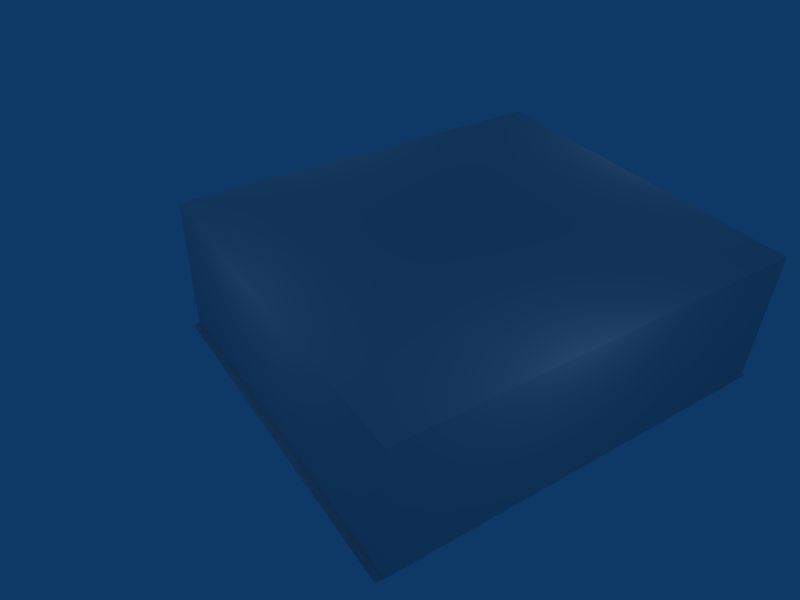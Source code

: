 # Source: example.blend  (saved by Blender 2.37.0; exported with 4.5.12 LTS)
import bpy
from mathutils import Matrix  # noqa: F401  (used for matrix-valued properties, if any)

bpy.ops.wm.read_factory_settings(use_empty=True)
scene = bpy.context.scene
scene.name = 'Scene'

# ---- collections
col_collection_1 = bpy.data.collections.new('Collection 1'); scene.collection.children.link(col_collection_1)
col_collection_2 = bpy.data.collections.new('Collection 2'); scene.collection.children.link(col_collection_2)
col_collection_3 = bpy.data.collections.new('Collection 3'); scene.collection.children.link(col_collection_3)
col_collection_3.hide_render = True
col_collection_3.hide_viewport = True
col_collection_4 = bpy.data.collections.new('Collection 4'); scene.collection.children.link(col_collection_4)
col_collection_4.hide_render = True
col_collection_4.hide_viewport = True

# ---- materials (node trees are filled in below, after node groups)
mat_floormat = bpy.data.materials.new('FloorMat')
mat_floormat.alpha_threshold = 0.0
mat_floormat.preview_render_type = 'FLAT'
mat_floormat.roughness = 0.5
mat_floormat.line_color = (0.0, 0.0, 0.0, 1.0)
mat_towermat = bpy.data.materials.new('TowerMat')
mat_towermat.alpha_threshold = 0.0
mat_towermat.preview_render_type = 'FLAT'
mat_towermat.roughness = 0.5
mat_towermat.line_color = (0.0, 0.0, 0.0, 1.0)
mat_blockmat = bpy.data.materials.new('BlockMat')
mat_blockmat.alpha_threshold = 0.0
mat_blockmat.preview_render_type = 'FLAT'
mat_blockmat.roughness = 0.5
mat_blockmat.line_color = (0.0, 0.0, 0.0, 1.0)

# ---- material node trees

# ---- world
world_world = bpy.data.worlds.new('World'); scene.world = world_world
world_world.color = (0.05656, 0.2208, 0.4)
world_world.use_sun_shadow = False
world_world.sun_shadow_jitter_overblur = 0.0
world_world.cycles.sampling_method = 'MANUAL'
world_world.cycles.sample_map_resolution = 256

# ---- cameras
cam_camera = bpy.data.cameras.new('Camera')
cam_camera.passepartout_alpha = 0.2
cam_camera.clip_end = 100.0
cam_camera.lens = 35.0
cam_camera.ortho_scale = 7.314
cam_camera.show_passepartout = False
cam_camera.show_safe_areas = True
cam_camera.dof.focus_distance = 0.0
cam_camera.dof.aperture_fstop = 128.0

# ---- lights
light_spot_003 = bpy.data.lights.new('Spot.003', 'POINT')
light_spot_003.transmission_factor = 0.0
light_spot_003.cutoff_distance = 30.0
light_spot_003.energy = 100.0
light_spot_003.shadow_buffer_clip_start = 8.0
light_spot_003.shadow_soft_size = 1.0
light_spot_003.shadow_maximum_resolution = 0.006
light_spot_003.use_absolute_resolution = True
light_spot_003.cycles.use_multiple_importance_sampling = False
light_spot_002 = bpy.data.lights.new('Spot.002', 'POINT')
light_spot_002.transmission_factor = 0.0
light_spot_002.cutoff_distance = 30.0
light_spot_002.energy = 100.0
light_spot_002.shadow_buffer_clip_start = 8.0
light_spot_002.shadow_soft_size = 1.0
light_spot_002.shadow_maximum_resolution = 0.006
light_spot_002.use_absolute_resolution = True
light_spot_002.cycles.use_multiple_importance_sampling = False
light_spot_001 = bpy.data.lights.new('Spot.001', 'POINT')
light_spot_001.transmission_factor = 0.0
light_spot_001.cutoff_distance = 30.0
light_spot_001.energy = 100.0
light_spot_001.shadow_buffer_clip_start = 8.0
light_spot_001.shadow_soft_size = 1.0
light_spot_001.shadow_maximum_resolution = 0.006
light_spot_001.use_absolute_resolution = True
light_spot_001.cycles.use_multiple_importance_sampling = False
light_spot = bpy.data.lights.new('Spot', 'POINT')
light_spot.transmission_factor = 0.0
light_spot.cutoff_distance = 30.0
light_spot.energy = 100.0
light_spot.shadow_buffer_clip_start = 8.0
light_spot.shadow_soft_size = 1.0
light_spot.shadow_maximum_resolution = 0.006
light_spot.use_absolute_resolution = True
light_spot.cycles.use_multiple_importance_sampling = False

# ---- meshes
me_cube_001 = bpy.data.meshes.new('Cube.001')
me_cube_001.from_pydata([(1.0, 1.0, -1.0), (1.0, -1.0, -1.0), (-1.0, -1.0, -1.0), (-1.0, 1.0, -1.0), (1.0, 1.0, 1.0), (1.0, -1.0, 1.0), (-1.0, -1.0, 1.0), (-1.0, 1.0, 1.0)], [], [(0, 1, 2, 3), (4, 7, 6, 5), (0, 4, 5, 1), (1, 5, 6, 2), (2, 6, 7, 3), (4, 0, 3, 7)])
me_cube_001.use_remesh_preserve_volume = False
me_cube_001.use_remesh_preserve_attributes = False
me_cube_001.use_mirror_vertex_groups = False
me_cube_001.update()
me_floormesh = bpy.data.meshes.new('FloorMesh')
me_floormesh.from_pydata([(1.536, 1.0, 0.0), (1.536, -1.0, 0.0), (-1.179, -1.0, 0.0), (-1.179, 1.0, 0.0)], [], [(0, 3, 2, 1)])
_uv = me_floormesh.uv_layers.new(name='UVMap')
_uv.uv.foreach_set('vector', [0.0, 1.0, 0.0, 0.0, 1.0, 0.0, 1.0, 1.0])
_ca = me_floormesh.color_attributes.new('Col', 'BYTE_COLOR', 'CORNER')
_ca.data.foreach_set('color', [1.0, 1.0, 1.0, 1.0, 1.0, 1.0, 1.0, 1.0, 1.0, 1.0, 1.0, 1.0, 1.0, 1.0, 1.0, 1.0])
me_floormesh.materials.append(mat_floormat)
me_floormesh.use_remesh_preserve_volume = False
me_floormesh.use_remesh_preserve_attributes = False
me_floormesh.use_mirror_vertex_groups = False
me_floormesh.update()
me_geogemesh = bpy.data.meshes.new('GeogeMesh')
me_geogemesh.from_pydata([(1.0, 1.0, -1.0), (1.0, 5.96e-08, -1.0), (-1.0, 2.384e-07, -1.0), (-1.0, 1.0, -1.0), (1.0, 1.0, 1.0), (1.0, -5.96e-07, 1.0), (-1.0, 2.98e-07, 1.0), (-1.0, 1.0, 1.0), (-0.7, 1.455, 0.7), (0.7, 1.455, 0.7), (-0.7, 1.455, -0.7), (0.7, 1.455, -0.7), (0.7, 2.455, -0.7), (-0.7, 2.455, -0.7), (0.7, 2.455, 0.7), (-0.7, 2.455, 0.7), (1.063e-06, 3.455, 7.962e-07), (-1.1, -0.1412, 1.1), (1.1, -0.1412, 1.1), (-1.1, -0.1412, -1.1), (1.1, -0.1412, -1.1), (-1.0, -0.1412, 1.0), (1.0, -0.1412, 1.0), (-1.0, -0.1412, -1.0), (1.0, -0.1412, -1.0), (1.0, -0.9854, -1.0), (-1.0, -0.9854, -1.0), (1.0, -0.9854, 1.0), (-1.0, -0.9854, 1.0)], [], [(0, 1, 2, 3), (4, 7, 6, 5), (0, 4, 5, 1), (2, 6, 7, 3), (3, 7, 8, 10), (4, 0, 11, 9), (7, 4, 9, 8), (0, 3, 10, 11), (11, 10, 13, 12), (8, 9, 14, 15), (9, 11, 12, 14), (10, 8, 15, 13), (13, 15, 16), (14, 12, 16), (15, 14, 16), (12, 13, 16), (6, 2, 19, 17), (1, 5, 18, 20), (5, 6, 17, 18), (2, 1, 20, 19), (19, 20, 21, 22), (18, 17, 24, 23), (20, 18, 23, 21), (17, 19, 22, 24), (24, 22, 27, 25), (21, 23, 26, 28), (23, 24, 25, 26), (22, 21, 28, 27), (28, 26, 25, 27)])
me_geogemesh.polygons.foreach_set('use_smooth', [True] * 29)
me_geogemesh.materials.append(mat_towermat)
me_geogemesh.use_remesh_preserve_volume = False
me_geogemesh.use_remesh_preserve_attributes = False
me_geogemesh.use_mirror_vertex_groups = False
me_geogemesh.update()
me_cube = bpy.data.meshes.new('Cube')
me_cube.from_pydata([(1.0, 1.0, -1.0), (1.0, 5.96e-08, -1.0), (-1.0, 2.384e-07, -1.0), (-1.0, 1.0, -1.0), (1.0, 1.0, 1.0), (1.0, -5.96e-07, 1.0), (-1.0, 2.98e-07, 1.0), (-1.0, 1.0, 1.0), (3.0, -1.0, 1.0), (3.0, -1.0, -1.0), (-3.0, -1.0, 1.0), (-3.0, -1.0, -1.0), (-1.0, -1.0, -3.0), (-1.0, -1.0, -3.0), (1.0, -1.0, -3.0), (1.0, -1.0, -3.0), (-1.0, -1.0, 3.0), (-1.0, -1.0, 3.0), (1.0, -1.0, 3.0), (1.0, -1.0, 3.0), (1.788e-07, 1.0, -1.0), (2.682e-07, 1.0, 1.0), (1.0, 1.0, 2.98e-08), (-1.0, 1.0, 2.98e-08), (-1.0, 2.0, 2.98e-07), (1.0, 2.0, 2.98e-07), (4.768e-07, 2.0, 1.0), (3.874e-07, 2.0, -1.0)], [], [(1, 5, 6, 2), (5, 1, 9, 8), (0, 22, 9), (4, 5, 8), (1, 0, 9), (7, 23, 10), (2, 6, 10, 11), (6, 7, 10), (3, 2, 11), (3, 20, 12), (2, 3, 12, 13), (1, 2, 13, 14), (0, 1, 14, 15), (15, 14, 13, 12), (5, 4, 19, 18), (6, 5, 18, 17), (7, 6, 17, 16), (4, 21, 19), (19, 16, 17, 18), (20, 0, 15), (20, 15, 12), (21, 7, 16), (21, 16, 19), (22, 4, 8), (22, 8, 9), (23, 3, 11), (23, 11, 10), (4, 22, 21), (7, 21, 23), (0, 20, 22), (3, 23, 20), (23, 24, 27, 20), (20, 27, 25, 22), (21, 26, 24, 23), (22, 25, 26, 21), (25, 27, 24, 26)])
me_cube.polygons.foreach_set('use_smooth', [True] * 36)
me_cube.materials.append(mat_blockmat)
me_cube.use_remesh_preserve_volume = False
me_cube.use_remesh_preserve_attributes = False
me_cube.use_mirror_vertex_groups = False
me_cube.update()
me_geogemesh_001 = bpy.data.meshes.new('GeogeMesh.001')
me_geogemesh_001.from_pydata([(1.0, 1.0, -1.0), (1.0, -1.0, -1.0), (-1.0, -1.0, -1.0), (-1.0, 1.0, -1.0), (1.0, 1.0, 1.0), (1.0, -1.0, 1.0), (-1.0, -1.0, 1.0), (-1.0, 1.0, 1.0), (-0.7, 1.455, 0.7), (0.7, 1.455, 0.7), (-0.7, 1.455, -0.7), (0.7, 1.455, -0.7), (0.7, 2.455, -0.7), (-0.7, 2.455, -0.7), (0.7, 2.455, 0.7), (-0.7, 2.455, 0.7), (1.063e-06, 3.455, 7.962e-07)], [], [(0, 1, 2, 3), (4, 7, 6, 5), (0, 4, 5, 1), (2, 6, 7, 3), (3, 7, 8, 10), (4, 0, 11, 9), (7, 4, 9, 8), (0, 3, 10, 11), (11, 10, 13, 12), (8, 9, 14, 15), (9, 11, 12, 14), (10, 8, 15, 13), (13, 15, 16), (14, 12, 16), (15, 14, 16), (12, 13, 16)])
me_geogemesh_001.polygons.foreach_set('use_smooth', [True] * 16)
me_geogemesh_001.materials.append(mat_towermat)
me_geogemesh_001.use_remesh_preserve_volume = False
me_geogemesh_001.use_remesh_preserve_attributes = False
me_geogemesh_001.use_mirror_vertex_groups = False
me_geogemesh_001.update()
me_cube_002 = bpy.data.meshes.new('Cube.002')
me_cube_002.from_pydata([(1.0, 1.0, -1.0), (1.0, 5.96e-08, -1.0), (-1.0, 2.384e-07, -1.0), (-1.0, 1.0, -1.0), (1.0, 1.0, 1.0), (1.0, -6.481e-07, 1.0), (-1.0, 2.98e-07, 1.0), (-1.0, 1.0, 1.0), (3.0, -1.0, 1.0), (3.0, -1.0, -1.0), (-3.0, -1.0, 1.0), (-3.0, -1.0, -1.0), (-1.0, -1.0, -3.0), (-1.0, -1.0, -3.0), (1.0, -1.0, -3.0), (-1.0, -1.0, 3.0), (-1.0, -1.0, 3.0), (1.0, -1.0, 3.0), (1.788e-07, 1.0, -1.0), (2.682e-07, 1.0, 1.0), (1.0, 1.0, 2.98e-08), (-1.0, 1.0, 2.98e-08)], [], [(4, 5, 8), (1, 0, 9), (6, 7, 10), (3, 2, 11), (14, 13, 12), (5, 4, 17), (7, 6, 16), (17, 15, 16), (20, 4, 8), (21, 3, 11), (4, 20, 19), (7, 19, 21), (3, 21, 18), (8, 5, 1, 9), (0, 20, 8, 9), (7, 21, 11, 10), (11, 2, 6, 10), (3, 18, 14, 12), (13, 2, 3, 12), (14, 1, 2, 13), (18, 0, 1, 14), (6, 5, 17, 16), (16, 15, 19, 7), (4, 19, 15, 17), (0, 18, 20)])
me_cube_002.polygons.foreach_set('use_smooth', [True] * 25)
me_cube_002.materials.append(mat_blockmat)
me_cube_002.use_remesh_preserve_volume = False
me_cube_002.use_remesh_preserve_attributes = False
me_cube_002.use_mirror_vertex_groups = False
me_cube_002.update()
me_circle_001 = bpy.data.meshes.new('Circle.001')
me_circle_001.from_pydata([(0.1209, 0.1515, 1.682e-08), (0.5555, -0.3067, 3.591e-08), (0.6524, -0.7956, 2.421e-08), (-0.184, -1.373, -7.276e-08), (-0.6729, -0.9182, -9.672e-08), (-1.251, -0.3782, -1.249e-07), (-0.9387, 0.04931, -8.003e-08), (-0.2965, 0.1671, -1.902e-08)], [(0, 1), (7, 0), (1, 2), (2, 3), (3, 4), (4, 5), (5, 6), (6, 7)], [])
me_circle_001.use_remesh_preserve_volume = False
me_circle_001.use_remesh_preserve_attributes = False
me_circle_001.use_mirror_vertex_groups = False
me_circle_001.update()
me_geogemesh_003 = bpy.data.meshes.new('GeogeMesh.003')
me_geogemesh_003.from_pydata([(0.7, 2.455, -0.7), (-0.7, 2.455, -0.7), (0.7, 2.455, 0.7), (-0.7, 2.455, 0.7), (1.063e-06, 3.455, 7.962e-07), (1.0, -2.0, -1.0), (-1.0, -2.0, -1.0), (1.0, -2.0, 1.0), (-1.0, -2.0, 1.0), (-1.0, 1.0, -1.0), (-1.0, 1.0, 1.0), (1.0, 1.0, 1.0), (1.0, 1.0, -1.0)], [], [(1, 3, 4), (2, 0, 4), (3, 2, 4), (0, 1, 4), (8, 6, 9, 10), (5, 12, 9, 6), (5, 12, 11, 7), (8, 7, 11, 10), (2, 3, 10, 11), (1, 9, 10, 3), (0, 12, 9, 1), (0, 2, 11, 12)])
me_geogemesh_003.polygons.foreach_set('use_smooth', [True] * 12)
me_geogemesh_003.materials.append(mat_towermat)
me_geogemesh_003.use_remesh_preserve_volume = False
me_geogemesh_003.use_remesh_preserve_attributes = False
me_geogemesh_003.use_mirror_vertex_groups = False
me_geogemesh_003.update()
me_suzanne = bpy.data.meshes.new('Suzanne')
me_suzanne.from_pydata([(0.4375, 0.1641, 0.7656), (-0.4375, 0.1641, 0.7656), (0.5, 0.09375, 0.6875), (-0.5, 0.09375, 0.6875), (0.5469, 0.05469, 0.5781), (-0.5469, 0.05469, 0.5781), (0.3516, -0.02344, 0.6172), (-0.3516, -0.02344, 0.6172), (0.3516, 0.03125, 0.7188), (-0.3516, 0.03125, 0.7188), (0.3516, 0.1328, 0.7812), (-0.3516, 0.1328, 0.7812), (0.2734, 0.1641, 0.7969), (-0.2734, 0.1641, 0.7969), (0.2031, 0.09375, 0.7422), (-0.2031, 0.09375, 0.7422), (0.1562, 0.05469, 0.6484), (-0.1562, 0.05469, 0.6484), (0.07812, 0.2422, 0.6562), (-0.07812, 0.2422, 0.6562), (0.1406, 0.2422, 0.7422), (-0.1406, 0.2422, 0.7422), (0.2422, 0.2422, 0.7969), (-0.2422, 0.2422, 0.7969), (0.2734, 0.3281, 0.7969), (-0.2734, 0.3281, 0.7969), (0.2031, 0.3906, 0.7422), (-0.2031, 0.3906, 0.7422), (0.1562, 0.4375, 0.6484), (-0.1562, 0.4375, 0.6484), (0.3516, 0.5156, 0.6172), (-0.3516, 0.5156, 0.6172), (0.3516, 0.4531, 0.7188), (-0.3516, 0.4531, 0.7188), (0.3516, 0.3594, 0.7812), (-0.3516, 0.3594, 0.7812), (0.4375, 0.3281, 0.7656), (-0.4375, 0.3281, 0.7656), (0.5, 0.3906, 0.6875), (-0.5, 0.3906, 0.6875), (0.5469, 0.4375, 0.5781), (-0.5469, 0.4375, 0.5781), (0.625, 0.2422, 0.5625), (-0.625, 0.2422, 0.5625), (0.5625, 0.2422, 0.6719), (-0.5625, 0.2422, 0.6719), (0.4688, 0.2422, 0.7578), (-0.4688, 0.2422, 0.7578), (0.4766, 0.2422, 0.7734), (-0.4766, 0.2422, 0.7734), (0.4453, 0.3359, 0.7812), (-0.4453, 0.3359, 0.7812), (0.3516, 0.375, 0.8047), (-0.3516, 0.375, 0.8047), (0.2656, 0.3359, 0.8203), (-0.2656, 0.3359, 0.8203), (0.2266, 0.2422, 0.8203), (-0.2266, 0.2422, 0.8203), (0.2656, 0.1562, 0.8203), (-0.2656, 0.1562, 0.8203), (0.3516, 0.2422, 0.8281), (-0.3516, 0.2422, 0.8281), (0.3516, 0.1172, 0.8047), (-0.3516, 0.1172, 0.8047), (0.4453, 0.1562, 0.7812), (-0.4453, 0.1562, 0.7812), (-4.556e-10, 0.4297, 0.7422), (6.23e-10, 0.3516, 0.8203), (9.64e-09, -0.6797, 0.7344), (6.577e-09, -0.3203, 0.7812), (5.437e-09, -0.1875, 0.7969), (1.042e-08, -0.7734, 0.7188), (-8.988e-10, 0.4062, 0.6016), (-2.543e-09, 0.5703, 0.5703), (-1.076e-08, 0.8984, -0.5469), (-9.117e-09, 0.5625, -0.8516), (-4.512e-09, 0.07031, -0.8281), (1.853e-09, -0.3828, -0.3516), (0.2031, -0.1875, 0.5625), (-0.2031, -0.1875, 0.5625), (0.3125, -0.4375, 0.5703), (-0.3125, -0.4375, 0.5703), (0.3516, -0.6953, 0.5703), (-0.3516, -0.6953, 0.5703), (0.3672, -0.8906, 0.5312), (-0.3672, -0.8906, 0.5312), (0.3281, -0.9453, 0.5234), (-0.3281, -0.9453, 0.5234), (0.1797, -0.9688, 0.5547), (-0.1797, -0.9688, 0.5547), (1.169e-08, -0.9844, 0.5781), (0.4375, -0.1406, 0.5312), (-0.4375, -0.1406, 0.5312), (0.6328, -0.03906, 0.5391), (-0.6328, -0.03906, 0.5391), (0.8281, 0.1484, 0.4453), (-0.8281, 0.1484, 0.4453), (0.8594, 0.4297, 0.5938), (-0.8594, 0.4297, 0.5938), (0.7109, 0.4844, 0.625), (-0.7109, 0.4844, 0.625), (0.4922, 0.6016, 0.6875), (-0.4922, 0.6016, 0.6875), (0.3203, 0.7578, 0.7344), (-0.3203, 0.7578, 0.7344), (0.1562, 0.7188, 0.7578), (-0.1562, 0.7188, 0.7578), (0.0625, 0.4922, 0.75), (-0.0625, 0.4922, 0.75), (0.1641, 0.4141, 0.7734), (-0.1641, 0.4141, 0.7734), (0.125, 0.3047, 0.7656), (-0.125, 0.3047, 0.7656), (0.2031, 0.09375, 0.7422), (-0.2031, 0.09375, 0.7422), (0.375, 0.01562, 0.7031), (-0.375, 0.01562, 0.7031), (0.4922, 0.0625, 0.6719), (-0.4922, 0.0625, 0.6719), (0.625, 0.1875, 0.6484), (-0.625, 0.1875, 0.6484), (0.6406, 0.2969, 0.6484), (-0.6406, 0.2969, 0.6484), (0.6016, 0.375, 0.6641), (-0.6016, 0.375, 0.6641), (0.4297, 0.4375, 0.7188), (-0.4297, 0.4375, 0.7188), (0.25, 0.4688, 0.7578), (-0.25, 0.4688, 0.7578), (1.042e-08, -0.7656, 0.7344), (0.1094, -0.7188, 0.7344), (-0.1094, -0.7188, 0.7344), (0.1172, -0.8359, 0.7109), (-0.1172, -0.8359, 0.7109), (0.0625, -0.8828, 0.6953), (-0.0625, -0.8828, 0.6953), (1.135e-08, -0.8906, 0.6875), (5.289e-09, -0.1953, 0.75), (4.753e-09, -0.1406, 0.7422), (0.1016, -0.1484, 0.7422), (-0.1016, -0.1484, 0.7422), (0.125, -0.2266, 0.75), (-0.125, -0.2266, 0.75), (0.08594, -0.2891, 0.7422), (-0.08594, -0.2891, 0.7422), (0.3984, -0.04688, 0.6719), (-0.3984, -0.04688, 0.6719), (0.6172, 0.05469, 0.625), (-0.6172, 0.05469, 0.625), (0.7266, 0.2031, 0.6016), (-0.7266, 0.2031, 0.6016), (0.7422, 0.375, 0.6562), (-0.7422, 0.375, 0.6562), (0.6875, 0.4141, 0.7266), (-0.6875, 0.4141, 0.7266), (0.4375, 0.5469, 0.7969), (-0.4375, 0.5469, 0.7969), (0.3125, 0.6406, 0.8359), (-0.3125, 0.6406, 0.8359), (0.2031, 0.6172, 0.8516), (-0.2031, 0.6172, 0.8516), (0.1016, 0.4297, 0.8438), (-0.1016, 0.4297, 0.8438), (0.125, -0.1016, 0.8125), (-0.125, -0.1016, 0.8125), (0.2109, -0.4453, 0.7109), (-0.2109, -0.4453, 0.7109), (0.25, -0.7031, 0.6875), (-0.25, -0.7031, 0.6875), (0.2656, -0.8203, 0.6641), (-0.2656, -0.8203, 0.6641), (0.2344, -0.9141, 0.6328), (-0.2344, -0.9141, 0.6328), (0.1641, -0.9297, 0.6328), (-0.1641, -0.9297, 0.6328), (1.163e-08, -0.9453, 0.6406), (2.968e-09, 0.04687, 0.7266), (1.652e-09, 0.2109, 0.7656), (0.3281, 0.4766, 0.7422), (-0.3281, 0.4766, 0.7422), (0.1641, 0.1406, 0.75), (-0.1641, 0.1406, 0.75), (0.1328, 0.2109, 0.7578), (-0.1328, 0.2109, 0.7578), (0.1172, -0.6875, 0.7344), (-0.1172, -0.6875, 0.7344), (0.07813, -0.4453, 0.75), (-0.07812, -0.4453, 0.75), (7.572e-09, -0.4453, 0.75), (6.465e-09, -0.3281, 0.7422), (0.09375, -0.2734, 0.7812), (-0.09375, -0.2734, 0.7812), (0.1328, -0.2266, 0.7969), (-0.1328, -0.2266, 0.7969), (0.1094, -0.1328, 0.7812), (-0.1094, -0.1328, 0.7812), (0.03906, -0.125, 0.7812), (-0.03906, -0.125, 0.7812), (5.725e-09, -0.2031, 0.8281), (0.04688, -0.1484, 0.8125), (-0.04687, -0.1484, 0.8125), (0.09375, -0.1563, 0.8125), (-0.09375, -0.1563, 0.8125), (0.1094, -0.2266, 0.8281), (-0.1094, -0.2266, 0.8281), (0.07813, -0.25, 0.8047), (-0.07812, -0.25, 0.8047), (6.401e-09, -0.2891, 0.8047), (0.2578, -0.3125, 0.5547), (-0.2578, -0.3125, 0.5547), (0.1641, -0.2422, 0.7109), (-0.1641, -0.2422, 0.7109), (0.1797, -0.3125, 0.7109), (-0.1797, -0.3125, 0.7109), (0.2344, -0.25, 0.5547), (-0.2344, -0.25, 0.5547), (1.12e-08, -0.875, 0.6875), (0.04688, -0.8672, 0.6875), (-0.04687, -0.8672, 0.6875), (0.09375, -0.8203, 0.7109), (-0.09375, -0.8203, 0.7109), (0.09375, -0.7422, 0.7266), (-0.09375, -0.7422, 0.7266), (1.02e-08, -0.7812, 0.6562), (0.09375, -0.75, 0.6641), (-0.09375, -0.75, 0.6641), (0.09375, -0.8125, 0.6406), (-0.09375, -0.8125, 0.6406), (0.04688, -0.8516, 0.6328), (-0.04687, -0.8516, 0.6328), (1.081e-08, -0.8594, 0.6328), (0.1719, 0.2187, 0.7812), (-0.1719, 0.2187, 0.7812), (0.1875, 0.1562, 0.7734), (-0.1875, 0.1562, 0.7734), (0.3359, 0.4297, 0.7578), (-0.3359, 0.4297, 0.7578), (0.2734, 0.4219, 0.7734), (-0.2734, 0.4219, 0.7734), (0.4219, 0.3984, 0.7734), (-0.4219, 0.3984, 0.7734), (0.5625, 0.3516, 0.6953), (-0.5625, 0.3516, 0.6953), (0.5859, 0.2891, 0.6875), (-0.5859, 0.2891, 0.6875), (0.5781, 0.1953, 0.6797), (-0.5781, 0.1953, 0.6797), (0.4766, 0.1016, 0.7188), (-0.4766, 0.1016, 0.7188), (0.375, 0.0625, 0.7422), (-0.375, 0.0625, 0.7422), (0.2266, 0.1094, 0.7812), (-0.2266, 0.1094, 0.7812), (0.1797, 0.2969, 0.7812), (-0.1797, 0.2969, 0.7812), (0.2109, 0.375, 0.7812), (-0.2109, 0.375, 0.7812), (0.2344, 0.3594, 0.7578), (-0.2344, 0.3594, 0.7578), (0.1953, 0.2969, 0.7578), (-0.1953, 0.2969, 0.7578), (0.2422, 0.125, 0.7578), (-0.2422, 0.125, 0.7578), (0.375, 0.08594, 0.7266), (-0.375, 0.08594, 0.7266), (0.4609, 0.1172, 0.7031), (-0.4609, 0.1172, 0.7031), (0.5469, 0.2109, 0.6719), (-0.5469, 0.2109, 0.6719), (0.5547, 0.2812, 0.6719), (-0.5547, 0.2812, 0.6719), (0.5312, 0.3359, 0.6797), (-0.5312, 0.3359, 0.6797), (0.4141, 0.3906, 0.75), (-0.4141, 0.3906, 0.75), (0.2812, 0.3984, 0.7656), (-0.2812, 0.3984, 0.7656), (0.3359, 0.4062, 0.75), (-0.3359, 0.4062, 0.75), (0.2031, 0.1719, 0.75), (-0.2031, 0.1719, 0.75), (0.1953, 0.2266, 0.75), (-0.1953, 0.2266, 0.75), (0.1094, 0.4609, 0.6094), (-0.1094, 0.4609, 0.6094), (0.1953, 0.6641, 0.6172), (-0.1953, 0.6641, 0.6172), (0.3359, 0.6875, 0.5938), (-0.3359, 0.6875, 0.5938), (0.4844, 0.5547, 0.5547), (-0.4844, 0.5547, 0.5547), (0.6797, 0.4531, 0.4922), (-0.6797, 0.4531, 0.4922), (0.7969, 0.4062, 0.4609), (-0.7969, 0.4062, 0.4609), (0.7734, 0.1641, 0.375), (-0.7734, 0.1641, 0.375), (0.6016, -1.026e-08, 0.4141), (-0.6016, -5.001e-09, 0.4141), (0.4375, -0.09375, 0.4688), (-0.4375, -0.09375, 0.4688), (-6.854e-09, 0.8984, 0.2891), (-9.355e-09, 0.9844, -0.07813), (-1.356e-09, -0.1953, -0.6719), (5.086e-09, -0.4609, 0.1875), (1.107e-08, -0.9766, 0.4609), (8.956e-09, -0.8047, 0.3438), (6.706e-09, -0.5703, 0.3203), (5.738e-09, -0.4844, 0.2812), (0.8516, 0.2344, 0.05469), (-0.8516, 0.2344, 0.05469), (0.8594, 0.3203, -0.04688), (-0.8594, 0.3203, -0.04687), (0.7734, 0.2656, -0.4375), (-0.7734, 0.2656, -0.4375), (0.4609, 0.4375, -0.7031), (-0.4609, 0.4375, -0.7031), (0.7344, -0.04688, 0.07031), (-0.7344, -0.04687, 0.07031), (0.5938, -0.125, -0.1641), (-0.5938, -0.125, -0.1641), (0.6406, -0.007812, -0.4297), (-0.6406, -0.007812, -0.4297), (0.3359, 0.05469, -0.6641), (-0.3359, 0.05469, -0.6641), (0.2344, -0.3516, 0.4062), (-0.2344, -0.3516, 0.4062), (0.1797, -0.4141, 0.2578), (-0.1797, -0.4141, 0.2578), (0.2891, -0.7109, 0.3828), (-0.2891, -0.7109, 0.3828), (0.25, -0.5, 0.3906), (-0.25, -0.5, 0.3906), (0.3281, -0.9141, 0.3984), (-0.3281, -0.9141, 0.3984), (0.1406, -0.7578, 0.3672), (-0.1406, -0.7578, 0.3672), (0.125, -0.5391, 0.3594), (-0.125, -0.5391, 0.3594), (0.1641, -0.9453, 0.4375), (-0.1641, -0.9453, 0.4375), (0.2188, -0.2812, 0.4297), (-0.2188, -0.2812, 0.4297), (0.2109, -0.2266, 0.4688), (-0.2109, -0.2266, 0.4688), (0.2031, -0.1719, 0.5), (-0.2031, -0.1719, 0.5), (0.2109, -0.3906, 0.1641), (-0.2109, -0.3906, 0.1641), (0.2969, -0.3125, -0.2656), (-0.2969, -0.3125, -0.2656), (0.3438, -0.1484, -0.5391), (-0.3438, -0.1484, -0.5391), (0.4531, 0.8672, -0.3828), (-0.4531, 0.8672, -0.3828), (0.4531, 0.9297, -0.07031), (-0.4531, 0.9297, -0.07031), (0.4531, 0.8516, 0.2344), (-0.4531, 0.8516, 0.2344), (0.4609, 0.5234, 0.4297), (-0.4609, 0.5234, 0.4297), (0.7266, 0.4062, 0.3359), (-0.7266, 0.4062, 0.3359), (0.6328, 0.4531, 0.2812), (-0.6328, 0.4531, 0.2812), (0.6406, 0.7031, 0.05469), (-0.6406, 0.7031, 0.05469), (0.7969, 0.5625, 0.125), (-0.7969, 0.5625, 0.125), (0.7969, 0.6172, -0.1172), (-0.7969, 0.6172, -0.1172), (0.6406, 0.75, -0.1953), (-0.6406, 0.75, -0.1953), (0.6406, 0.6797, -0.4453), (-0.6406, 0.6797, -0.4453), (0.7969, 0.5391, -0.3594), (-0.7969, 0.5391, -0.3594), (0.6172, 0.3281, -0.5859), (-0.6172, 0.3281, -0.5859), (0.4844, 0.02344, -0.5469), (-0.4844, 0.02344, -0.5469), (0.8203, 0.3281, -0.2031), (-0.8203, 0.3281, -0.2031), (0.4062, -0.1719, 0.1484), (-0.4062, -0.1719, 0.1484), (0.4297, -0.1953, -0.2109), (-0.4297, -0.1953, -0.2109), (0.8906, 0.4062, -0.2344), (-0.8906, 0.4062, -0.2344), (0.7734, -0.1406, -0.125), (-0.7734, -0.1406, -0.125), (1.039, -0.1016, -0.3281), (-1.039, -0.1016, -0.3281), (1.281, 0.05469, -0.4297), (-1.281, 0.05469, -0.4297), (1.352, 0.3203, -0.4219), (-1.352, 0.3203, -0.4219), (1.234, 0.5078, -0.4219), (-1.234, 0.5078, -0.4219), (1.023, 0.4766, -0.3125), (-1.023, 0.4766, -0.3125), (1.016, 0.4141, -0.2891), (-1.016, 0.4141, -0.2891), (1.188, 0.4375, -0.3906), (-1.188, 0.4375, -0.3906), (1.266, 0.2891, -0.4063), (-1.266, 0.2891, -0.4062), (1.211, 0.07812, -0.4063), (-1.211, 0.07813, -0.4062), (1.031, -0.03906, -0.3047), (-1.031, -0.03906, -0.3047), (0.8281, -0.07031, -0.1328), (-0.8281, -0.07031, -0.1328), (0.9219, 0.3594, -0.2188), (-0.9219, 0.3594, -0.2188), (0.9453, 0.3047, -0.2891), (-0.9453, 0.3047, -0.2891), (0.8828, -0.02344, -0.2109), (-0.8828, -0.02344, -0.2109), (1.039, 2.225e-09, -0.3672), (-1.039, 1.131e-08, -0.3672), (1.188, 0.09375, -0.4453), (-1.188, 0.09375, -0.4453), (1.234, 0.25, -0.4453), (-1.234, 0.25, -0.4453), (1.172, 0.3594, -0.4375), (-1.172, 0.3594, -0.4375), (1.023, 0.3438, -0.3594), (-1.023, 0.3438, -0.3594), (0.8438, 0.2891, -0.2109), (-0.8438, 0.2891, -0.2109), (0.8359, 0.1719, -0.2734), (-0.8359, 0.1719, -0.2734), (0.7578, 0.09375, -0.2734), (-0.7578, 0.09375, -0.2734), (0.8203, 0.08594, -0.2734), (-0.8203, 0.08594, -0.2734), (0.8438, 0.01563, -0.2734), (-0.8438, 0.01563, -0.2734), (0.8125, -0.01562, -0.2734), (-0.8125, -0.01562, -0.2734), (0.7266, -1.88e-09, -0.07031), (-0.7266, 4.471e-09, -0.07031), (0.7188, -0.02344, -0.1719), (-0.7188, -0.02344, -0.1719), (0.7188, 0.03906, -0.1875), (-0.7188, 0.03906, -0.1875), (0.7969, 0.2031, -0.2109), (-0.7969, 0.2031, -0.2109), (0.8906, 0.2422, -0.2656), (-0.8906, 0.2422, -0.2656), (0.8906, 0.2344, -0.3203), (-0.8906, 0.2344, -0.3203), (0.8125, -0.01562, -0.3203), (-0.8125, -0.01562, -0.3203), (0.8516, 0.01563, -0.3203), (-0.8516, 0.01563, -0.3203), (0.8281, 0.07813, -0.3203), (-0.8281, 0.07813, -0.3203), (0.7656, 0.09375, -0.3203), (-0.7656, 0.09375, -0.3203), (0.8438, 0.1719, -0.3203), (-0.8438, 0.1719, -0.3203), (1.039, 0.3281, -0.4141), (-1.039, 0.3281, -0.4141), (1.188, 0.3438, -0.4844), (-1.188, 0.3438, -0.4844), (1.258, 0.2422, -0.4922), (-1.258, 0.2422, -0.4922), (1.211, 0.08594, -0.4844), (-1.211, 0.08594, -0.4844), (1.047, 3.199e-09, -0.4219), (-1.047, 1.235e-08, -0.4219), (0.8828, -0.01562, -0.2656), (-0.8828, -0.01562, -0.2656), (0.9531, 0.2891, -0.3438), (-0.9531, 0.2891, -0.3438), (0.8906, 0.1094, -0.3281), (-0.8906, 0.1094, -0.3281), (0.9375, 0.0625, -0.3359), (-0.9375, 0.0625, -0.3359), (1.0, 0.125, -0.3672), (-1.0, 0.125, -0.3672), (0.9609, 0.1719, -0.3516), (-0.9609, 0.1719, -0.3516), (1.016, 0.2344, -0.375), (-1.016, 0.2344, -0.375), (1.055, 0.1875, -0.3828), (-1.055, 0.1875, -0.3828), (1.109, 0.2109, -0.3906), (-1.109, 0.2109, -0.3906), (1.086, 0.2734, -0.3906), (-1.086, 0.2734, -0.3906), (1.023, 0.4375, -0.4844), (-1.023, 0.4375, -0.4844), (1.25, 0.4688, -0.5469), (-1.25, 0.4688, -0.5469), (1.367, 0.2969, -0.5), (-1.367, 0.2969, -0.5), (1.312, 0.05469, -0.5312), (-1.312, 0.05469, -0.5312), (1.039, -0.08594, -0.4922), (-1.039, -0.08594, -0.4922), (0.7891, -0.125, -0.3281), (-0.7891, -0.125, -0.3281), (0.8594, 0.3828, -0.3828), (-0.8594, 0.3828, -0.3828)], [], [(46, 0, 2, 44), (3, 1, 47, 45), (44, 2, 4, 42), (5, 3, 45, 43), (2, 8, 6, 4), (7, 9, 3, 5), (0, 10, 8, 2), (9, 11, 1, 3), (10, 12, 14, 8), (15, 13, 11, 9), (8, 14, 16, 6), (17, 15, 9, 7), (14, 20, 18, 16), (19, 21, 15, 17), (12, 22, 20, 14), (21, 23, 13, 15), (22, 24, 26, 20), (27, 25, 23, 21), (20, 26, 28, 18), (29, 27, 21, 19), (26, 32, 30, 28), (31, 33, 27, 29), (24, 34, 32, 26), (33, 35, 25, 27), (34, 36, 38, 32), (39, 37, 35, 33), (32, 38, 40, 30), (41, 39, 33, 31), (38, 44, 42, 40), (43, 45, 39, 41), (36, 46, 44, 38), (45, 47, 37, 39), (46, 36, 50, 48), (51, 37, 47, 49), (36, 34, 52, 50), (53, 35, 37, 51), (34, 24, 54, 52), (55, 25, 35, 53), (24, 22, 56, 54), (57, 23, 25, 55), (22, 12, 58, 56), (59, 13, 23, 57), (12, 10, 62, 58), (63, 11, 13, 59), (10, 0, 64, 62), (65, 1, 11, 63), (0, 46, 48, 64), (49, 47, 1, 65), (60, 64, 48), (49, 65, 61), (62, 64, 60), (61, 65, 63), (60, 58, 62), (63, 59, 61), (60, 56, 58), (59, 57, 61), (60, 54, 56), (57, 55, 61), (60, 52, 54), (55, 53, 61), (60, 50, 52), (53, 51, 61), (60, 48, 50), (51, 49, 61), (88, 173, 175, 90), (175, 174, 89, 90), (86, 171, 173, 88), (174, 172, 87, 89), (84, 169, 171, 86), (172, 170, 85, 87), (82, 167, 169, 84), (170, 168, 83, 85), (80, 165, 167, 82), (168, 166, 81, 83), (78, 91, 145, 163), (146, 92, 79, 164), (91, 93, 147, 145), (148, 94, 92, 146), (93, 95, 149, 147), (150, 96, 94, 148), (95, 97, 151, 149), (152, 98, 96, 150), (97, 99, 153, 151), (154, 100, 98, 152), (99, 101, 155, 153), (156, 102, 100, 154), (101, 103, 157, 155), (158, 104, 102, 156), (103, 105, 159, 157), (160, 106, 104, 158), (105, 107, 161, 159), (162, 108, 106, 160), (107, 66, 67, 161), (67, 66, 108, 162), (109, 127, 159, 161), (160, 128, 110, 162), (127, 178, 157, 159), (158, 179, 128, 160), (125, 155, 157, 178), (158, 156, 126, 179), (123, 153, 155, 125), (156, 154, 124, 126), (121, 151, 153, 123), (154, 152, 122, 124), (119, 149, 151, 121), (152, 150, 120, 122), (117, 147, 149, 119), (150, 148, 118, 120), (115, 145, 147, 117), (148, 146, 116, 118), (113, 163, 145, 115), (146, 164, 114, 116), (113, 180, 176, 163), (176, 181, 114, 164), (109, 161, 67, 111), (67, 162, 110, 112), (111, 67, 177, 182), (177, 67, 112, 183), (176, 180, 182, 177), (183, 181, 176, 177), (134, 136, 175, 173), (175, 136, 135, 174), (132, 134, 173, 171), (174, 135, 133, 172), (130, 132, 171, 169), (172, 133, 131, 170), (165, 186, 184, 167), (185, 187, 166, 168), (130, 169, 167, 184), (168, 170, 131, 185), (143, 189, 188, 186), (188, 189, 144, 187), (184, 186, 188, 68), (188, 187, 185, 68), (129, 130, 184, 68), (185, 131, 129, 68), (141, 192, 190, 143), (191, 193, 142, 144), (139, 194, 192, 141), (193, 195, 140, 142), (138, 196, 194, 139), (195, 197, 138, 140), (137, 70, 196, 138), (197, 70, 137, 138), (189, 143, 190, 69), (191, 144, 189, 69), (69, 190, 205, 207), (206, 191, 69, 207), (70, 198, 199, 196), (200, 198, 70, 197), (196, 199, 201, 194), (202, 200, 197, 195), (194, 201, 203, 192), (204, 202, 195, 193), (192, 203, 205, 190), (206, 204, 193, 191), (198, 203, 201, 199), (202, 204, 198, 200), (198, 207, 205, 203), (206, 207, 198, 204), (138, 139, 163, 176), (164, 140, 138, 176), (139, 141, 210, 163), (211, 142, 140, 164), (141, 143, 212, 210), (213, 144, 142, 211), (143, 186, 165, 212), (166, 187, 144, 213), (80, 208, 212, 165), (213, 209, 81, 166), (208, 214, 210, 212), (211, 215, 209, 213), (78, 163, 210, 214), (211, 164, 79, 215), (130, 129, 71, 221), (71, 129, 131, 222), (132, 130, 221, 219), (222, 131, 133, 220), (134, 132, 219, 217), (220, 133, 135, 218), (136, 134, 217, 216), (218, 135, 136, 216), (216, 217, 228, 230), (229, 218, 216, 230), (217, 219, 226, 228), (227, 220, 218, 229), (219, 221, 224, 226), (225, 222, 220, 227), (221, 71, 223, 224), (223, 71, 222, 225), (223, 230, 228, 224), (229, 230, 223, 225), (224, 228, 226), (227, 229, 225), (182, 180, 233, 231), (234, 181, 183, 232), (111, 182, 231, 253), (232, 183, 112, 254), (109, 111, 253, 255), (254, 112, 110, 256), (180, 113, 251, 233), (252, 114, 181, 234), (113, 115, 249, 251), (250, 116, 114, 252), (115, 117, 247, 249), (248, 118, 116, 250), (117, 119, 245, 247), (246, 120, 118, 248), (119, 121, 243, 245), (244, 122, 120, 246), (121, 123, 241, 243), (242, 124, 122, 244), (123, 125, 239, 241), (240, 126, 124, 242), (125, 178, 235, 239), (236, 179, 126, 240), (178, 127, 237, 235), (238, 128, 179, 236), (127, 109, 255, 237), (256, 110, 128, 238), (237, 255, 257, 275), (258, 256, 238, 276), (235, 237, 275, 277), (276, 238, 236, 278), (239, 235, 277, 273), (278, 236, 240, 274), (241, 239, 273, 271), (274, 240, 242, 272), (243, 241, 271, 269), (272, 242, 244, 270), (245, 243, 269, 267), (270, 244, 246, 268), (247, 245, 267, 265), (268, 246, 248, 266), (249, 247, 265, 263), (266, 248, 250, 264), (251, 249, 263, 261), (264, 250, 252, 262), (233, 251, 261, 279), (262, 252, 234, 280), (255, 253, 259, 257), (260, 254, 256, 258), (253, 231, 281, 259), (282, 232, 254, 260), (231, 233, 279, 281), (280, 234, 232, 282), (66, 107, 283, 72), (284, 108, 66, 72), (107, 105, 285, 283), (286, 106, 108, 284), (105, 103, 287, 285), (288, 104, 106, 286), (103, 101, 289, 287), (290, 102, 104, 288), (101, 99, 291, 289), (292, 100, 102, 290), (99, 97, 293, 291), (294, 98, 100, 292), (97, 95, 295, 293), (296, 96, 98, 294), (95, 93, 297, 295), (298, 94, 96, 296), (93, 91, 299, 297), (300, 92, 94, 298), (307, 308, 327, 337), (328, 308, 307, 338), (306, 307, 337, 335), (338, 307, 306, 336), (305, 306, 335, 339), (336, 306, 305, 340), (88, 90, 305, 339), (305, 90, 89, 340), (86, 88, 339, 333), (340, 89, 87, 334), (84, 86, 333, 329), (334, 87, 85, 330), (82, 84, 329, 331), (330, 85, 83, 332), (329, 335, 337, 331), (338, 336, 330, 332), (329, 333, 339, 335), (340, 334, 330, 336), (325, 331, 337, 327), (338, 332, 326, 328), (80, 82, 331, 325), (332, 83, 81, 326), (208, 341, 343, 214), (344, 342, 209, 215), (80, 325, 341, 208), (342, 326, 81, 209), (78, 214, 343, 345), (344, 215, 79, 346), (78, 345, 299, 91), (300, 346, 79, 92), (76, 323, 351, 303), (352, 324, 76, 303), (303, 351, 349, 77), (350, 352, 303, 77), (77, 349, 347, 304), (348, 350, 77, 304), (304, 347, 327, 308), (328, 348, 304, 308), (325, 327, 347, 341), (348, 328, 326, 342), (295, 297, 317, 309), (318, 298, 296, 310), (75, 315, 323, 76), (324, 316, 75, 76), (301, 357, 355, 302), (356, 358, 301, 302), (302, 355, 353, 74), (354, 356, 302, 74), (74, 353, 315, 75), (316, 354, 74, 75), (291, 293, 361, 363), (362, 294, 292, 364), (363, 361, 367, 365), (368, 362, 364, 366), (365, 367, 369, 371), (370, 368, 366, 372), (371, 369, 375, 373), (376, 370, 372, 374), (313, 377, 373, 375), (374, 378, 314, 376), (315, 353, 373, 377), (374, 354, 316, 378), (353, 355, 371, 373), (372, 356, 354, 374), (355, 357, 365, 371), (366, 358, 356, 372), (357, 359, 363, 365), (364, 360, 358, 366), (289, 291, 363, 359), (364, 292, 290, 360), (73, 359, 357, 301), (358, 360, 73, 301), (283, 285, 287, 289), (288, 286, 284, 290), (283, 289, 359, 73), (360, 290, 284, 73), (72, 283, 73), (73, 284, 72), (293, 295, 309, 361), (310, 296, 294, 362), (309, 311, 367, 361), (368, 312, 310, 362), (311, 381, 369, 367), (370, 382, 312, 368), (313, 375, 369, 381), (370, 376, 314, 382), (347, 349, 385, 383), (386, 350, 348, 384), (317, 383, 385, 319), (386, 384, 318, 320), (297, 299, 383, 317), (384, 300, 298, 318), (299, 343, 341, 383), (342, 344, 300, 384), (341, 347, 383), (384, 348, 342), (299, 345, 343), (344, 346, 300), (313, 321, 379, 377), (380, 322, 314, 378), (315, 377, 379, 323), (380, 378, 316, 324), (319, 385, 379, 321), (380, 386, 320, 322), (349, 351, 379, 385), (380, 352, 350, 386), (323, 379, 351), (352, 380, 324), (399, 387, 413, 401), (414, 388, 400, 402), (399, 401, 403, 397), (404, 402, 400, 398), (397, 403, 405, 395), (406, 404, 398, 396), (395, 405, 407, 393), (408, 406, 396, 394), (393, 407, 409, 391), (410, 408, 394, 392), (391, 409, 411, 389), (412, 410, 392, 390), (409, 419, 417, 411), (418, 420, 410, 412), (407, 421, 419, 409), (420, 422, 408, 410), (405, 423, 421, 407), (422, 424, 406, 408), (403, 425, 423, 405), (424, 426, 404, 406), (401, 427, 425, 403), (426, 428, 402, 404), (401, 413, 415, 427), (416, 414, 402, 428), (317, 319, 443, 441), (444, 320, 318, 442), (319, 389, 411, 443), (412, 390, 320, 444), (309, 317, 441, 311), (442, 318, 310, 312), (381, 429, 413, 387), (414, 430, 382, 388), (411, 417, 439, 443), (440, 418, 412, 444), (437, 445, 443, 439), (444, 446, 438, 440), (433, 445, 437, 435), (438, 446, 434, 436), (431, 447, 445, 433), (446, 448, 432, 434), (429, 447, 431, 449), (432, 448, 430, 450), (413, 429, 449, 415), (450, 430, 414, 416), (311, 447, 429, 381), (430, 448, 312, 382), (311, 441, 445, 447), (446, 442, 312, 448), (441, 443, 445), (446, 444, 442), (415, 449, 451, 475), (452, 450, 416, 476), (449, 431, 461, 451), (462, 432, 450, 452), (431, 433, 459, 461), (460, 434, 432, 462), (433, 435, 457, 459), (458, 436, 434, 460), (435, 437, 455, 457), (456, 438, 436, 458), (437, 439, 453, 455), (454, 440, 438, 456), (439, 417, 473, 453), (474, 418, 440, 454), (427, 415, 475, 463), (476, 416, 428, 464), (425, 427, 463, 465), (464, 428, 426, 466), (423, 425, 465, 467), (466, 426, 424, 468), (421, 423, 467, 469), (468, 424, 422, 470), (419, 421, 469, 471), (470, 422, 420, 472), (417, 419, 471, 473), (472, 420, 418, 474), (457, 455, 479, 477), (480, 456, 458, 478), (477, 479, 481, 483), (482, 480, 478, 484), (483, 481, 487, 485), (488, 482, 484, 486), (485, 487, 489, 491), (490, 488, 486, 492), (463, 475, 485, 491), (486, 476, 464, 492), (451, 483, 485, 475), (486, 484, 452, 476), (451, 461, 477, 483), (478, 462, 452, 484), (457, 477, 461, 459), (462, 478, 458, 460), (453, 473, 479, 455), (480, 474, 454, 456), (471, 481, 479, 473), (480, 482, 472, 474), (469, 487, 481, 471), (482, 488, 470, 472), (467, 489, 487, 469), (488, 490, 468, 470), (465, 491, 489, 467), (490, 492, 466, 468), (463, 491, 465), (466, 492, 464), (391, 389, 503, 501), (504, 390, 392, 502), (393, 391, 501, 499), (502, 392, 394, 500), (395, 393, 499, 497), (500, 394, 396, 498), (397, 395, 497, 495), (498, 396, 398, 496), (399, 397, 495, 493), (496, 398, 400, 494), (387, 399, 493, 505), (494, 400, 388, 506), (493, 501, 503, 505), (504, 502, 494, 506), (493, 495, 499, 501), (500, 496, 494, 502), (495, 497, 499), (500, 498, 496), (313, 381, 387, 505), (388, 382, 314, 506), (313, 505, 503, 321), (504, 506, 314, 322), (319, 321, 503, 389), (504, 322, 320, 390)])
me_suzanne.use_remesh_preserve_volume = False
me_suzanne.use_remesh_preserve_attributes = False
me_suzanne.use_mirror_vertex_groups = False
me_suzanne.update()
me_geogemesh_002 = bpy.data.meshes.new('GeogeMesh.002')
me_geogemesh_002.from_pydata([(0.7, 2.455, -0.7), (-0.7, 2.455, -0.7), (0.7, 2.455, 0.7), (-0.7, 2.455, 0.7), (1.063e-06, 3.455, 7.962e-07), (1.0, -2.0, -1.0), (-1.0, -2.0, -1.0), (1.0, -2.0, 1.0), (-1.0, -2.0, 1.0), (-1.0, 1.0, -1.0), (-1.0, 1.0, 1.0), (1.0, 1.0, 1.0), (1.0, 1.0, -1.0)], [], [(1, 3, 4), (2, 0, 4), (3, 2, 4), (0, 1, 4), (8, 6, 9, 10), (5, 12, 9, 6), (5, 12, 11, 7), (8, 7, 11, 10), (2, 3, 10, 11), (1, 9, 10, 3), (0, 12, 9, 1), (0, 2, 11, 12)])
me_geogemesh_002.polygons.foreach_set('use_smooth', [True] * 12)
me_geogemesh_002.use_remesh_preserve_volume = False
me_geogemesh_002.use_remesh_preserve_attributes = False
me_geogemesh_002.use_mirror_vertex_groups = False
me_geogemesh_002.update()

# ---- objects
ob_shape = bpy.data.objects.new('Shape', None)
ob_loscollision = bpy.data.objects.new('LosCollision', None)
ob_cube_001 = bpy.data.objects.new('Cube.001', me_cube_001)
ob_collision = bpy.data.objects.new('Collision', None)
ob_cube = bpy.data.objects.new('Cube', me_cube_001)
ob_detail32 = bpy.data.objects.new('Detail32', None)
ob_detail64 = bpy.data.objects.new('Detail64', None)
ob_detail128 = bpy.data.objects.new('Detail128', None)
ob_lamp_003 = bpy.data.objects.new('Lamp.003', light_spot_003)
ob_lamp_002 = bpy.data.objects.new('Lamp.002', light_spot_002)
ob_lamp_001 = bpy.data.objects.new('Lamp.001', light_spot_001)
ob_lamp = bpy.data.objects.new('Lamp', light_spot)
ob_camera = bpy.data.objects.new('Camera', cam_camera)
ob_floor = bpy.data.objects.new('Floor', me_floormesh)
ob_fred = bpy.data.objects.new('Fred', me_geogemesh)
ob_bob = bpy.data.objects.new('Bob', me_cube)
ob_fred_001 = bpy.data.objects.new('Fred.001', me_geogemesh_001)
ob_bob_001 = bpy.data.objects.new('Bob.001', me_cube_002)
ob_floor_001 = bpy.data.objects.new('Floor.001', me_floormesh)
ob_circle = bpy.data.objects.new('Circle', me_circle_001)
ob_fred_extraclone = bpy.data.objects.new('Fred.ExtraClone', me_geogemesh_003)
ob_stranger = bpy.data.objects.new('Stranger', me_suzanne)
ob_fred_002 = bpy.data.objects.new('Fred.002', me_geogemesh_002)

# ---- transforms, parenting, visibility, modifiers, constraints
ob_shape.location = (4.785, 2.468, 17.4)
ob_shape.rotation_euler = (1.571, -0.0, 1.571)
ob_shape.lock_rotations_4d = False
ob_shape.empty_display_type = 'ARROWS'
ob_shape.empty_image_offset = (0.0, 0.0)
ob_shape.color = (0.0, 0.0, 0.0, 1.0)
ob_shape.lineart.crease_threshold = 0.0
ob_loscollision.parent = ob_shape
ob_loscollision.matrix_parent_inverse = Matrix(((-5.96e-08, 1.0, 1.49e-08, -2.468), (0.0, 0.0, 1.0, -17.4), (1.0, 4.371e-08, -5.96e-08, -4.785), (0.0, 0.0, 0.0, 1.0)))
ob_loscollision.location = (-4.215, 0.9517, 19.49)
ob_loscollision.rotation_euler = (0.9218, 0.01578, 0.4002)
ob_loscollision.lock_rotations_4d = False
ob_loscollision.empty_display_type = 'ARROWS'
ob_loscollision.empty_image_offset = (0.0, 0.0)
ob_loscollision.color = (0.0, 0.0, 0.0, 1.0)
ob_loscollision.lineart.crease_threshold = 0.0
ob_cube_001.parent = ob_loscollision
ob_cube_001.matrix_parent_inverse = Matrix(((0.9209, 0.3895, -0.01578, 3.818), (-0.2239, 0.5615, 0.7966, -17.01), (0.3192, -0.73, 0.6043, -9.739), (0.0, 0.0, 0.0, 1.0)))
ob_cube_001.location = (-1.215, 0.9517, 1.492)
ob_cube_001.rotation_euler = (1.486e-07, -9.231e-08, 5.627e-08)
ob_cube_001.scale = (7.354, 6.377, 2.522)
ob_cube_001.lock_rotations_4d = False
ob_cube_001.empty_display_type = 'ARROWS'
ob_cube_001.color = (0.0, 0.0, 0.0, 1.0)
ob_cube_001.display_type = 'WIRE'
ob_cube_001.lineart.crease_threshold = 0.0
ob_collision.parent = ob_shape
ob_collision.matrix_parent_inverse = Matrix(((-5.96e-08, 1.0, 1.49e-08, -2.468), (0.0, 0.0, 1.0, -17.4), (1.0, 4.371e-08, -5.96e-08, -4.785), (0.0, 0.0, 0.0, 1.0)))
ob_collision.location = (2.785, 2.952, 19.49)
ob_collision.rotation_euler = (0.678, 0.07889, 0.4075)
ob_collision.lock_rotations_4d = False
ob_collision.empty_display_type = 'ARROWS'
ob_collision.empty_image_offset = (0.0, 0.0)
ob_collision.color = (0.0, 0.0, 0.0, 1.0)
ob_collision.lineart.crease_threshold = 0.0
ob_cube.parent = ob_collision
ob_cube.matrix_parent_inverse = Matrix(((0.9153, 0.395, -0.07881, -2.179), (-0.2632, 0.7346, 0.6253, -13.62), (0.3049, -0.5516, 0.7764, -14.35), (0.0, 0.0, 0.0, 1.0)))
ob_cube.location = (-1.215, 0.9517, 1.492)
ob_cube.scale = (7.354, 6.377, 2.522)
ob_cube.lock_rotations_4d = False
ob_cube.empty_display_type = 'ARROWS'
ob_cube.color = (0.0, 0.0, 0.0, 1.0)
ob_cube.display_type = 'WIRE'
ob_cube.lineart.crease_threshold = 0.0
ob_detail32.parent = ob_shape
ob_detail32.matrix_parent_inverse = Matrix(((-5.96e-08, 1.0, 1.49e-08, -2.468), (0.0, 0.0, 1.0, -17.4), (1.0, 4.371e-08, -5.96e-08, -4.785), (0.0, 0.0, 0.0, 1.0)))
ob_detail32.location = (3.785, 2.468, 15.4)
ob_detail32.rotation_euler = (1.571, -0.0, 1.571)
ob_detail32.lock_rotations_4d = False
ob_detail32.empty_display_type = 'ARROWS'
ob_detail32.empty_image_offset = (0.0, 0.0)
ob_detail32.color = (0.0, 0.0, 0.0, 1.0)
ob_detail32.lineart.crease_threshold = 0.0
ob_detail64.parent = ob_shape
ob_detail64.matrix_parent_inverse = Matrix(((-5.96e-08, 1.0, 1.49e-08, -2.468), (0.0, 0.0, 1.0, -17.4), (1.0, 4.371e-08, -5.96e-08, -4.785), (0.0, 0.0, 0.0, 1.0)))
ob_detail64.location = (5.785, 3.468, 16.4)
ob_detail64.rotation_euler = (1.571, -0.0, 1.571)
ob_detail64.lock_rotations_4d = False
ob_detail64.empty_display_type = 'ARROWS'
ob_detail64.empty_image_offset = (0.0, 0.0)
ob_detail64.color = (0.0, 0.0, 0.0, 1.0)
ob_detail64.lineart.crease_threshold = 0.0
ob_detail128.parent = ob_shape
ob_detail128.matrix_parent_inverse = Matrix(((-5.96e-08, 1.0, 1.49e-08, -2.468), (0.0, 0.0, 1.0, -17.4), (1.0, 4.371e-08, -5.96e-08, -4.785), (0.0, 0.0, 0.0, 1.0)))
ob_detail128.location = (4.785, 0.4683, 16.4)
ob_detail128.rotation_euler = (1.571, -0.0, 1.571)
ob_detail128.lock_rotations_4d = False
ob_detail128.empty_display_type = 'ARROWS'
ob_detail128.empty_image_offset = (0.0, 0.0)
ob_detail128.color = (0.0, 0.0, 0.0, 1.0)
ob_detail128.lineart.crease_threshold = 0.0
ob_lamp_003.location = (0.0, 10.0, 7.0)
ob_lamp_003.rotation_euler = (0.8296, 9.588e-09, -2.436e-09)
ob_lamp_003.lock_rotations_4d = False
ob_lamp_003.empty_display_type = 'ARROWS'
ob_lamp_003.color = (0.0, 0.0, 0.0, 0.0)
ob_lamp_003.lineart.crease_threshold = 0.0
ob_lamp_002.location = (-12.0, 8.119e-15, 7.0)
ob_lamp_002.rotation_euler = (0.8296, 9.588e-09, -2.436e-09)
ob_lamp_002.lock_rotations_4d = False
ob_lamp_002.empty_display_type = 'ARROWS'
ob_lamp_002.color = (0.0, 0.0, 0.0, 0.0)
ob_lamp_002.lineart.crease_threshold = 0.0
ob_lamp_001.location = (10.0, 0.0, 7.0)
ob_lamp_001.rotation_euler = (0.8296, 9.588e-09, -2.436e-09)
ob_lamp_001.lock_rotations_4d = False
ob_lamp_001.empty_display_type = 'ARROWS'
ob_lamp_001.color = (0.0, 0.0, 0.0, 0.0)
ob_lamp_001.lineart.crease_threshold = 0.0
ob_lamp.location = (-9.524e-16, -10.0, 7.0)
ob_lamp.rotation_euler = (0.8296, 9.588e-09, -2.436e-09)
ob_lamp.lock_rotations_4d = False
ob_lamp.empty_display_type = 'ARROWS'
ob_lamp.color = (0.0, 0.0, 0.0, 0.0)
ob_lamp.lineart.crease_threshold = 0.0
ob_camera.location = (12.63, 17.29, 17.19)
ob_camera.rotation_euler = (0.9238, -0.02162, 2.56)
ob_camera.lock_rotations_4d = False
ob_camera.empty_display_type = 'ARROWS'
ob_camera.color = (0.0, 0.0, 0.0, 0.0)
ob_camera.display_type = 'WIRE'
ob_camera.lineart.crease_threshold = 0.0
ob_floor.parent = ob_detail128
ob_floor.matrix_parent_inverse = Matrix(((-2.98e-08, 1.0, -1.676e-08, -0.4683), (0.0, 0.0, 1.0, -16.4), (1.0, 4.371e-08, -5.96e-08, -4.785), (0.0, 0.0, 0.0, 1.0)))
ob_floor.location = (-0.215, 0.9517, -1.026)
ob_floor.rotation_euler = (3.142, -8.742e-08, -3.142)
ob_floor.scale = (5.6, -6.362, 5.6)
ob_floor.lock_rotations_4d = False
ob_floor.empty_display_type = 'ARROWS'
ob_floor.color = (0.0, 0.0, 0.0, 1.0)
ob_floor.lineart.crease_threshold = 0.0
ob_fred.parent = ob_detail128
ob_fred.matrix_parent_inverse = Matrix(((-2.98e-08, 1.0, -1.676e-08, -0.4683), (0.0, 0.0, 1.0, -16.4), (1.0, 4.371e-08, -5.96e-08, -4.785), (0.0, 0.0, 0.0, 1.0)))
ob_fred.location = (-7.0, 6.0, -6.12e-07)
ob_fred.rotation_euler = (1.571, -0.0, -0.0)
ob_fred.lock_rotations_4d = False
ob_fred.empty_display_type = 'ARROWS'
ob_fred.color = (0.0, 0.0, 0.0, 1.0)
ob_fred.lineart.crease_threshold = 0.0
ob_bob.parent = ob_detail128
ob_bob.matrix_parent_inverse = Matrix(((-2.98e-08, 1.0, -1.676e-08, -0.4683), (0.0, 0.0, 1.0, -16.4), (1.0, 4.371e-08, -5.96e-08, -4.785), (0.0, 0.0, 0.0, 1.0)))
ob_bob.location = (0.0, 0.0, 0.0)
ob_bob.rotation_euler = (1.571, -0.0, -0.7854)
ob_bob.lock_rotations_4d = False
ob_bob.empty_display_type = 'ARROWS'
ob_bob.color = (0.0, 0.0, 0.0, 1.0)
ob_bob.lineart.crease_threshold = 0.0
ob_fred_001.parent = ob_detail64
ob_fred_001.matrix_parent_inverse = Matrix(((0.0, 1.0, -1.49e-08, -3.468), (0.0, -1.456e-14, 1.0, -16.4), (1.0, 4.371e-08, -2.98e-08, -5.785), (0.0, 0.0, 0.0, 1.0)))
ob_fred_001.location = (-7.0, 6.0, -6.12e-07)
ob_fred_001.rotation_euler = (1.571, -0.0, -0.0)
ob_fred_001.lock_rotations_4d = False
ob_fred_001.empty_display_type = 'ARROWS'
ob_fred_001.color = (0.0, 0.0, 0.0, 1.0)
ob_fred_001.lineart.crease_threshold = 0.0
ob_bob_001.parent = ob_detail64
ob_bob_001.matrix_parent_inverse = Matrix(((0.0, 1.0, -1.49e-08, -3.468), (0.0, -1.456e-14, 1.0, -16.4), (1.0, 4.371e-08, -2.98e-08, -5.785), (0.0, 0.0, 0.0, 1.0)))
ob_bob_001.location = (0.0, 0.0, 0.0)
ob_bob_001.rotation_euler = (1.571, -0.0, -0.7854)
ob_bob_001.lock_rotations_4d = False
ob_bob_001.empty_display_type = 'ARROWS'
ob_bob_001.color = (0.0, 0.0, 0.0, 1.0)
ob_bob_001.lineart.crease_threshold = 0.0
ob_floor_001.parent = ob_detail64
ob_floor_001.matrix_parent_inverse = Matrix(((0.0, 1.0, -1.49e-08, -3.468), (0.0, -1.456e-14, 1.0, -16.4), (1.0, 4.371e-08, -2.98e-08, -5.785), (0.0, 0.0, 0.0, 1.0)))
ob_floor_001.location = (-0.215, 0.9517, -1.026)
ob_floor_001.rotation_euler = (3.142, -1.748e-07, 3.142)
ob_floor_001.scale = (5.6, -6.362, 5.6)
ob_floor_001.lock_rotations_4d = False
ob_floor_001.empty_display_type = 'ARROWS'
ob_floor_001.color = (0.0, 0.0, 0.0, 1.0)
ob_floor_001.lineart.crease_threshold = 0.0
ob_circle.location = (1.603, 0.004945, 3.646)
ob_circle.rotation_euler = (1.571, 0.0, 3.142)
ob_circle.lock_rotations_4d = False
ob_circle.empty_display_type = 'ARROWS'
ob_circle.color = (0.0, 0.0, 0.0, 1.0)
ob_circle.lineart.crease_threshold = 0.0
ob_fred_extraclone.parent = ob_detail32
ob_fred_extraclone.matrix_parent_inverse = Matrix(((0.0, 1.0, -1.49e-08, -2.468), (0.0, 0.0, 1.0, -15.4), (1.0, 4.371e-08, -2.98e-08, -3.785), (0.0, 0.0, 0.0, 1.0)))
ob_fred_extraclone.location = (-7.0, 6.0, -6.12e-07)
ob_fred_extraclone.rotation_euler = (1.571, -0.0, -0.0)
ob_fred_extraclone.lock_rotations_4d = False
ob_fred_extraclone.empty_display_type = 'ARROWS'
ob_fred_extraclone.color = (0.0, 0.0, 0.0, 1.0)
ob_fred_extraclone.lineart.crease_threshold = 0.0
ob_stranger.parent = ob_detail32
ob_stranger.matrix_parent_inverse = Matrix(((0.0, 1.0, -1.49e-08, -2.468), (0.0, 0.0, 1.0, -15.4), (1.0, 4.371e-08, -2.98e-08, -3.785), (0.0, 0.0, 0.0, 1.0)))
ob_stranger.location = (0.0, 3.952, 5.492)
ob_stranger.rotation_euler = (0.8078, 0.05792, 0.2233)
ob_stranger.lock_rotations_4d = False
ob_stranger.empty_display_type = 'ARROWS'
ob_stranger.color = (0.0, 0.0, 0.0, 1.0)
ob_stranger.lineart.crease_threshold = 0.0
ob_fred_002.parent = ob_detail32
ob_fred_002.matrix_parent_inverse = Matrix(((0.0, 1.0, -1.49e-08, -2.468), (0.0, 0.0, 1.0, -15.4), (1.0, 4.371e-08, -2.98e-08, -3.785), (0.0, 0.0, 0.0, 1.0)))
ob_fred_002.location = (-7.0, 6.0, -6.12e-07)
ob_fred_002.rotation_euler = (1.571, -0.0, -0.0)
ob_fred_002.lock_rotations_4d = False
ob_fred_002.empty_display_type = 'ARROWS'
ob_fred_002.color = (0.0, 0.0, 0.0, 1.0)
ob_fred_002.lineart.crease_threshold = 0.0

# ---- collection membership
col_collection_1.objects.link(ob_shape)
col_collection_1.objects.link(ob_loscollision)
col_collection_1.objects.link(ob_cube_001)
col_collection_1.objects.link(ob_collision)
col_collection_1.objects.link(ob_cube)
col_collection_1.objects.link(ob_detail32)
col_collection_1.objects.link(ob_detail64)
col_collection_1.objects.link(ob_detail128)
col_collection_1.objects.link(ob_lamp_003)
col_collection_1.objects.link(ob_lamp_002)
col_collection_1.objects.link(ob_lamp_001)
col_collection_1.objects.link(ob_lamp)
col_collection_1.objects.link(ob_camera)
col_collection_2.objects.link(ob_floor)
col_collection_2.objects.link(ob_fred)
col_collection_2.objects.link(ob_bob)
col_collection_3.objects.link(ob_fred_001)
col_collection_3.objects.link(ob_bob_001)
col_collection_3.objects.link(ob_floor_001)
col_collection_3.objects.link(ob_circle)
col_collection_4.objects.link(ob_fred_extraclone)
col_collection_4.objects.link(ob_stranger)
col_collection_4.objects.link(ob_fred_002)

# ---- scene / render settings (as saved in the file)
scene.camera = ob_camera
scene.frame_start = 1; scene.frame_end = 250; scene.frame_set(1)
scene.render.engine = 'BLENDER_EEVEE_NEXT'
scene.render.image_settings.file_format = 'JPEG'
scene.render.image_settings.color_mode = 'RGB'
scene.render.image_settings.compression = 90
scene.render.resolution_x = 640
scene.render.resolution_y = 480
scene.render.pixel_aspect_x = 100.0
scene.render.pixel_aspect_y = 100.0
scene.render.fps = 25
scene.render.dither_intensity = 0.0
scene.render.use_compositing = False
scene.render.use_sequencer = False
scene.render.bake_bias = 0.0
scene.render.use_stamp_time = False
scene.render.use_stamp_date = False
scene.render.use_stamp_frame = False
scene.render.use_stamp_camera = False
scene.render.use_stamp_scene = False
scene.render.use_stamp_filename = False
scene.render.use_stamp_render_time = False
scene.render.stamp_font_size = 0
scene.cycles.use_denoising = False
scene.cycles.samples = 10
scene.cycles.sampling_pattern = 'TABULATED_SOBOL'
scene.cycles.light_sampling_threshold = 0.0
scene.cycles.use_adaptive_sampling = False
scene.cycles.use_light_tree = False
scene.cycles.blur_glossy = 0.0
scene.cycles.volume_bounces = 1
scene.cycles.pixel_filter_type = 'GAUSSIAN'
scene.cycles.sample_clamp_indirect = 0.0
scene.view_settings.view_transform = 'Raw'
bpy.context.view_layer.update()
